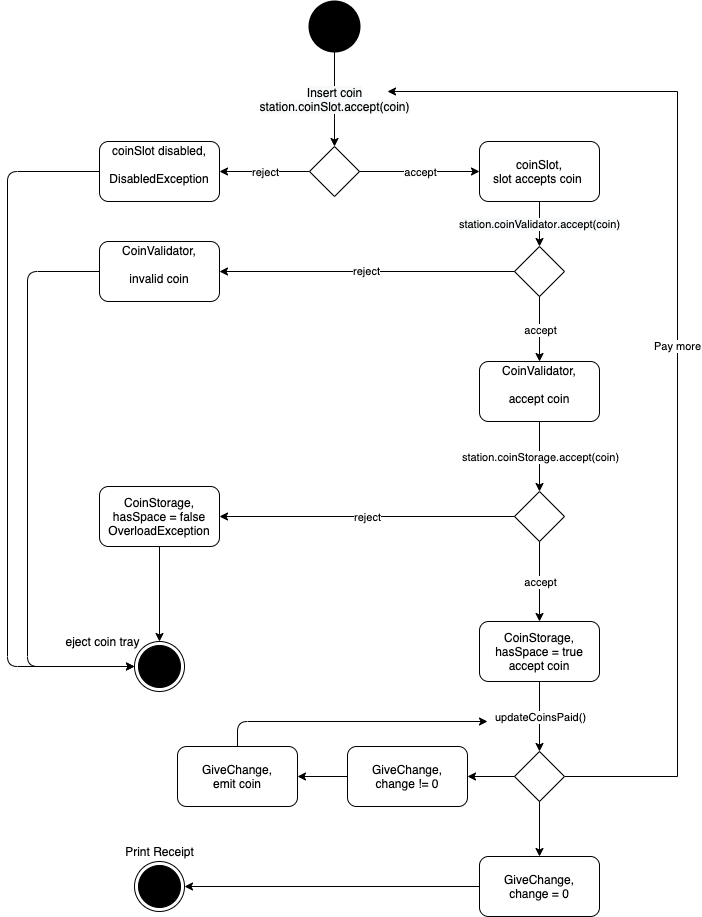

The diagram above was exported from draw.io. Its source (the exported page's mxGraphModel, read from the mxfile embedded in the PNG):
<mxGraphModel dx="1310" dy="910" grid="1" gridSize="10" guides="1" tooltips="1" connect="1" arrows="1" fold="1" page="1" pageScale="1" pageWidth="850" pageHeight="1100" math="0" shadow="0">
  <root>
    <mxCell id="0" />
    <mxCell id="1" parent="0" />
    <mxCell id="-owRuBJO7DbQXJKNkedG-1" value="" style="strokeWidth=2;html=1;shape=mxgraph.flowchart.start_2;whiteSpace=wrap;fillColor=#000000;" vertex="1" parent="1">
      <mxGeometry x="312" y="50" width="50" height="50" as="geometry" />
    </mxCell>
    <mxCell id="-owRuBJO7DbQXJKNkedG-4" value="&lt;font style=&quot;font-size: 12px&quot;&gt;&lt;span style=&quot;background-color: rgb(248 , 249 , 250)&quot;&gt;Insert coin&lt;br&gt;station&lt;/span&gt;&lt;span class=&quot;s1&quot; style=&quot;box-sizing: content-box ; background-color: rgb(248 , 249 , 250)&quot;&gt;.coinSlot&lt;/span&gt;&lt;span class=&quot;s1&quot; style=&quot;box-sizing: content-box ; background-color: rgb(248 , 249 , 250)&quot;&gt;.&lt;/span&gt;&lt;span class=&quot;s2&quot; style=&quot;box-sizing: content-box ; background-color: rgb(248 , 249 , 250)&quot;&gt;accept&lt;/span&gt;&lt;span class=&quot;s3&quot; style=&quot;box-sizing: content-box ; background-color: rgb(248 , 249 , 250)&quot;&gt;(&lt;/span&gt;&lt;span class=&quot;s4&quot; style=&quot;box-sizing: content-box ; background-color: rgb(248 , 249 , 250)&quot;&gt;coin&lt;/span&gt;&lt;span class=&quot;s3&quot; style=&quot;box-sizing: content-box ; background-color: rgb(248 , 249 , 250)&quot;&gt;)&lt;/span&gt;&lt;/font&gt;" style="endArrow=classic;html=1;exitX=0.5;exitY=1;exitDx=0;exitDy=0;entryX=0.5;entryY=0;entryDx=0;entryDy=0;exitPerimeter=0;" edge="1" parent="1" source="-owRuBJO7DbQXJKNkedG-1" target="-owRuBJO7DbQXJKNkedG-6">
      <mxGeometry relative="1" as="geometry">
        <mxPoint x="337" y="140.0000000000001" as="sourcePoint" />
        <mxPoint x="362" y="140" as="targetPoint" />
        <Array as="points" />
      </mxGeometry>
    </mxCell>
    <mxCell id="-owRuBJO7DbQXJKNkedG-6" value="" style="rhombus;whiteSpace=wrap;html=1;fillColor=#FFFFFF;" vertex="1" parent="1">
      <mxGeometry x="312" y="195" width="50" height="50" as="geometry" />
    </mxCell>
    <mxCell id="-owRuBJO7DbQXJKNkedG-7" value="" style="endArrow=classic;html=1;exitX=1;exitY=0.5;exitDx=0;exitDy=0;entryX=0;entryY=0.5;entryDx=0;entryDy=0;" edge="1" parent="1" source="-owRuBJO7DbQXJKNkedG-6" target="-owRuBJO7DbQXJKNkedG-12">
      <mxGeometry relative="1" as="geometry">
        <mxPoint x="312" y="230" as="sourcePoint" />
        <mxPoint x="522" y="175" as="targetPoint" />
      </mxGeometry>
    </mxCell>
    <mxCell id="-owRuBJO7DbQXJKNkedG-8" value="accept" style="edgeLabel;resizable=0;html=1;align=center;verticalAlign=middle;" connectable="0" vertex="1" parent="-owRuBJO7DbQXJKNkedG-7">
      <mxGeometry relative="1" as="geometry" />
    </mxCell>
    <mxCell id="-owRuBJO7DbQXJKNkedG-9" value="" style="endArrow=classic;html=1;exitX=0;exitY=0.5;exitDx=0;exitDy=0;" edge="1" parent="1" source="-owRuBJO7DbQXJKNkedG-6" target="-owRuBJO7DbQXJKNkedG-11">
      <mxGeometry relative="1" as="geometry">
        <mxPoint x="312" y="260" as="sourcePoint" />
        <mxPoint x="182" y="175" as="targetPoint" />
      </mxGeometry>
    </mxCell>
    <mxCell id="-owRuBJO7DbQXJKNkedG-10" value="reject" style="edgeLabel;resizable=0;html=1;align=center;verticalAlign=middle;" connectable="0" vertex="1" parent="-owRuBJO7DbQXJKNkedG-9">
      <mxGeometry relative="1" as="geometry" />
    </mxCell>
    <mxCell id="-owRuBJO7DbQXJKNkedG-11" value="coinSlot disabled,&lt;br&gt;&lt;br&gt;DisabledException&lt;br&gt;&lt;p class=&quot;p1&quot; style=&quot;margin: 0px ; font-stretch: normal ; line-height: normal ; font-family: &amp;#34;menlo&amp;#34; ; color: rgb(18 , 144 , 195)&quot;&gt;&lt;br&gt;&lt;/p&gt;" style="rounded=1;whiteSpace=wrap;html=1;fillColor=#FFFFFF;" vertex="1" parent="1">
      <mxGeometry x="102" y="190" width="120" height="60" as="geometry" />
    </mxCell>
    <mxCell id="-owRuBJO7DbQXJKNkedG-12" value="coinSlot,&lt;br&gt;slot accepts coin&amp;nbsp;" style="rounded=1;whiteSpace=wrap;html=1;fillColor=#FFFFFF;" vertex="1" parent="1">
      <mxGeometry x="482" y="190" width="120" height="60" as="geometry" />
    </mxCell>
    <mxCell id="-owRuBJO7DbQXJKNkedG-13" value="&lt;font style=&quot;font-size: 11px&quot;&gt;&lt;span style=&quot;background-color: rgb(248 , 249 , 250)&quot;&gt;station&lt;/span&gt;&lt;span class=&quot;s1&quot; style=&quot;box-sizing: content-box ; background-color: rgb(248 , 249 , 250)&quot;&gt;.coin&lt;/span&gt;&lt;span style=&quot;background-color: rgb(248 , 249 , 250)&quot;&gt;Validator&lt;/span&gt;&lt;span class=&quot;s1&quot; style=&quot;box-sizing: content-box ; background-color: rgb(248 , 249 , 250)&quot;&gt;.&lt;/span&gt;&lt;span class=&quot;s2&quot; style=&quot;box-sizing: content-box ; background-color: rgb(248 , 249 , 250)&quot;&gt;accept&lt;/span&gt;&lt;span class=&quot;s3&quot; style=&quot;box-sizing: content-box ; background-color: rgb(248 , 249 , 250)&quot;&gt;(coin&lt;/span&gt;&lt;span class=&quot;s3&quot; style=&quot;box-sizing: content-box ; background-color: rgb(248 , 249 , 250)&quot;&gt;)&lt;/span&gt;&lt;/font&gt;" style="endArrow=classic;html=1;exitX=0.5;exitY=1;exitDx=0;exitDy=0;entryX=0.5;entryY=0;entryDx=0;entryDy=0;" edge="1" parent="1" source="-owRuBJO7DbQXJKNkedG-12" target="-owRuBJO7DbQXJKNkedG-17">
      <mxGeometry relative="1" as="geometry">
        <mxPoint x="312" y="210" as="sourcePoint" />
        <mxPoint x="592" y="270" as="targetPoint" />
        <Array as="points" />
      </mxGeometry>
    </mxCell>
    <mxCell id="-owRuBJO7DbQXJKNkedG-16" value="CoinValidator,&lt;br&gt;&lt;br&gt;accept coin&lt;br&gt;&lt;p class=&quot;p1&quot; style=&quot;margin: 0px ; font-stretch: normal ; line-height: normal ; font-family: &amp;#34;menlo&amp;#34; ; color: rgb(18 , 144 , 195)&quot;&gt;&lt;br&gt;&lt;/p&gt;" style="rounded=1;whiteSpace=wrap;html=1;fillColor=#FFFFFF;" vertex="1" parent="1">
      <mxGeometry x="482" y="410" width="120" height="60" as="geometry" />
    </mxCell>
    <mxCell id="-owRuBJO7DbQXJKNkedG-17" value="" style="rhombus;whiteSpace=wrap;html=1;fillColor=#FFFFFF;" vertex="1" parent="1">
      <mxGeometry x="517" y="295" width="50" height="50" as="geometry" />
    </mxCell>
    <mxCell id="-owRuBJO7DbQXJKNkedG-20" value="CoinValidator,&lt;br&gt;&lt;br&gt;invalid coin&lt;br&gt;&lt;p class=&quot;p1&quot; style=&quot;margin: 0px ; font-stretch: normal ; line-height: normal ; font-family: &amp;#34;menlo&amp;#34; ; color: rgb(18 , 144 , 195)&quot;&gt;&lt;br&gt;&lt;/p&gt;" style="rounded=1;whiteSpace=wrap;html=1;fillColor=#FFFFFF;" vertex="1" parent="1">
      <mxGeometry x="102" y="290" width="120" height="60" as="geometry" />
    </mxCell>
    <mxCell id="-owRuBJO7DbQXJKNkedG-21" value="" style="rhombus;whiteSpace=wrap;html=1;fillColor=#FFFFFF;" vertex="1" parent="1">
      <mxGeometry x="517" y="540" width="50" height="50" as="geometry" />
    </mxCell>
    <mxCell id="-owRuBJO7DbQXJKNkedG-22" value="" style="endArrow=classic;html=1;exitX=0.5;exitY=1;exitDx=0;exitDy=0;entryX=0.5;entryY=0;entryDx=0;entryDy=0;" edge="1" parent="1" source="-owRuBJO7DbQXJKNkedG-16" target="-owRuBJO7DbQXJKNkedG-21">
      <mxGeometry relative="1" as="geometry">
        <mxPoint x="312" y="210" as="sourcePoint" />
        <mxPoint x="592" y="540" as="targetPoint" />
      </mxGeometry>
    </mxCell>
    <mxCell id="-owRuBJO7DbQXJKNkedG-23" value="station.coinStorage.accept(coin)" style="edgeLabel;resizable=0;html=1;align=center;verticalAlign=middle;" connectable="0" vertex="1" parent="-owRuBJO7DbQXJKNkedG-22">
      <mxGeometry relative="1" as="geometry" />
    </mxCell>
    <mxCell id="-owRuBJO7DbQXJKNkedG-24" value="" style="endArrow=classic;html=1;entryX=0.5;entryY=0;entryDx=0;entryDy=0;" edge="1" parent="1" source="-owRuBJO7DbQXJKNkedG-17" target="-owRuBJO7DbQXJKNkedG-16">
      <mxGeometry relative="1" as="geometry">
        <mxPoint x="312" y="210" as="sourcePoint" />
        <mxPoint x="592" y="370" as="targetPoint" />
      </mxGeometry>
    </mxCell>
    <mxCell id="-owRuBJO7DbQXJKNkedG-25" value="accept" style="edgeLabel;resizable=0;html=1;align=center;verticalAlign=middle;" connectable="0" vertex="1" parent="-owRuBJO7DbQXJKNkedG-24">
      <mxGeometry relative="1" as="geometry" />
    </mxCell>
    <mxCell id="-owRuBJO7DbQXJKNkedG-26" value="reject" style="endArrow=classic;html=1;exitX=0;exitY=0.5;exitDx=0;exitDy=0;entryX=1;entryY=0.5;entryDx=0;entryDy=0;" edge="1" parent="1" source="-owRuBJO7DbQXJKNkedG-17" target="-owRuBJO7DbQXJKNkedG-20">
      <mxGeometry relative="1" as="geometry">
        <mxPoint x="312" y="210" as="sourcePoint" />
        <mxPoint x="412" y="305" as="targetPoint" />
        <Array as="points" />
      </mxGeometry>
    </mxCell>
    <mxCell id="-owRuBJO7DbQXJKNkedG-28" value="" style="endArrow=classic;html=1;entryX=1;entryY=0.5;entryDx=0;entryDy=0;exitX=0;exitY=0.5;exitDx=0;exitDy=0;" edge="1" parent="1" source="-owRuBJO7DbQXJKNkedG-21" target="-owRuBJO7DbQXJKNkedG-30">
      <mxGeometry relative="1" as="geometry">
        <mxPoint x="377" y="340" as="sourcePoint" />
        <mxPoint x="377" y="400" as="targetPoint" />
      </mxGeometry>
    </mxCell>
    <mxCell id="-owRuBJO7DbQXJKNkedG-29" value="reject" style="edgeLabel;resizable=0;html=1;align=center;verticalAlign=middle;" connectable="0" vertex="1" parent="-owRuBJO7DbQXJKNkedG-28">
      <mxGeometry relative="1" as="geometry" />
    </mxCell>
    <mxCell id="-owRuBJO7DbQXJKNkedG-30" value="CoinStorage,&lt;br&gt;hasSpace = false&lt;br&gt;OverloadException" style="rounded=1;whiteSpace=wrap;html=1;fillColor=#FFFFFF;" vertex="1" parent="1">
      <mxGeometry x="102" y="535" width="120" height="60" as="geometry" />
    </mxCell>
    <mxCell id="-owRuBJO7DbQXJKNkedG-31" value="" style="endArrow=classic;html=1;exitX=0.5;exitY=1;exitDx=0;exitDy=0;entryX=0.5;entryY=0;entryDx=0;entryDy=0;" edge="1" parent="1" source="-owRuBJO7DbQXJKNkedG-21" target="-owRuBJO7DbQXJKNkedG-33">
      <mxGeometry relative="1" as="geometry">
        <mxPoint x="312" y="530" as="sourcePoint" />
        <mxPoint x="592" y="660" as="targetPoint" />
      </mxGeometry>
    </mxCell>
    <mxCell id="-owRuBJO7DbQXJKNkedG-32" value="accept" style="edgeLabel;resizable=0;html=1;align=center;verticalAlign=middle;" connectable="0" vertex="1" parent="-owRuBJO7DbQXJKNkedG-31">
      <mxGeometry relative="1" as="geometry" />
    </mxCell>
    <mxCell id="-owRuBJO7DbQXJKNkedG-33" value="CoinStorage,&lt;br&gt;hasSpace = true&lt;br&gt;accept coin" style="rounded=1;whiteSpace=wrap;html=1;fillColor=#FFFFFF;" vertex="1" parent="1">
      <mxGeometry x="482" y="670" width="120" height="60" as="geometry" />
    </mxCell>
    <mxCell id="-owRuBJO7DbQXJKNkedG-38" value="GiveChange,&lt;br&gt;change = 0" style="rounded=1;whiteSpace=wrap;html=1;fillColor=#FFFFFF;" vertex="1" parent="1">
      <mxGeometry x="482" y="905" width="120" height="60" as="geometry" />
    </mxCell>
    <mxCell id="-owRuBJO7DbQXJKNkedG-61" value="Pay more" style="edgeStyle=orthogonalEdgeStyle;rounded=0;orthogonalLoop=1;jettySize=auto;html=1;exitX=1;exitY=0.5;exitDx=0;exitDy=0;" edge="1" parent="1" source="-owRuBJO7DbQXJKNkedG-40">
      <mxGeometry relative="1" as="geometry">
        <mxPoint x="390" y="140" as="targetPoint" />
        <Array as="points">
          <mxPoint x="680" y="825" />
          <mxPoint x="680" y="140" />
        </Array>
      </mxGeometry>
    </mxCell>
    <mxCell id="-owRuBJO7DbQXJKNkedG-40" value="" style="rhombus;whiteSpace=wrap;html=1;fillColor=#FFFFFF;" vertex="1" parent="1">
      <mxGeometry x="517" y="800" width="50" height="50" as="geometry" />
    </mxCell>
    <mxCell id="-owRuBJO7DbQXJKNkedG-48" value="" style="endArrow=classic;html=1;entryX=0.5;entryY=0;entryDx=0;entryDy=0;exitX=0.5;exitY=1;exitDx=0;exitDy=0;" edge="1" parent="1" source="-owRuBJO7DbQXJKNkedG-33" target="-owRuBJO7DbQXJKNkedG-40">
      <mxGeometry relative="1" as="geometry">
        <mxPoint x="482" y="700" as="sourcePoint" />
        <mxPoint x="392" y="710" as="targetPoint" />
      </mxGeometry>
    </mxCell>
    <mxCell id="-owRuBJO7DbQXJKNkedG-49" value="updateCoinsPaid()" style="edgeLabel;resizable=0;html=1;align=center;verticalAlign=middle;" connectable="0" vertex="1" parent="-owRuBJO7DbQXJKNkedG-48">
      <mxGeometry relative="1" as="geometry" />
    </mxCell>
    <mxCell id="-owRuBJO7DbQXJKNkedG-50" value="GiveChange,&lt;br&gt;change != 0" style="rounded=1;whiteSpace=wrap;html=1;fillColor=#FFFFFF;" vertex="1" parent="1">
      <mxGeometry x="350" y="795" width="120" height="60" as="geometry" />
    </mxCell>
    <mxCell id="-owRuBJO7DbQXJKNkedG-51" value="GiveChange,&lt;br&gt;emit coin" style="rounded=1;whiteSpace=wrap;html=1;fillColor=#FFFFFF;" vertex="1" parent="1">
      <mxGeometry x="180" y="795" width="120" height="60" as="geometry" />
    </mxCell>
    <mxCell id="-owRuBJO7DbQXJKNkedG-52" value="" style="endArrow=classic;html=1;entryX=1;entryY=0.5;entryDx=0;entryDy=0;exitX=0;exitY=0.5;exitDx=0;exitDy=0;" edge="1" parent="1" source="-owRuBJO7DbQXJKNkedG-50" target="-owRuBJO7DbQXJKNkedG-51">
      <mxGeometry width="50" height="50" relative="1" as="geometry">
        <mxPoint x="470" y="900" as="sourcePoint" />
        <mxPoint x="520" y="850" as="targetPoint" />
      </mxGeometry>
    </mxCell>
    <mxCell id="-owRuBJO7DbQXJKNkedG-64" value="" style="ellipse;html=1;shape=endState;fillColor=#000000;" vertex="1" parent="1">
      <mxGeometry x="137" y="690" width="50" height="50" as="geometry" />
    </mxCell>
    <mxCell id="-owRuBJO7DbQXJKNkedG-65" value="" style="ellipse;html=1;shape=endState;fillColor=#000000;" vertex="1" parent="1">
      <mxGeometry x="137" y="910" width="50" height="50" as="geometry" />
    </mxCell>
    <mxCell id="-owRuBJO7DbQXJKNkedG-66" value="" style="endArrow=classic;html=1;entryX=1;entryY=0.5;entryDx=0;entryDy=0;exitX=0;exitY=0.5;exitDx=0;exitDy=0;" edge="1" parent="1" source="-owRuBJO7DbQXJKNkedG-40" target="-owRuBJO7DbQXJKNkedG-50">
      <mxGeometry width="50" height="50" relative="1" as="geometry">
        <mxPoint x="430" y="700" as="sourcePoint" />
        <mxPoint x="480" y="650" as="targetPoint" />
      </mxGeometry>
    </mxCell>
    <mxCell id="-owRuBJO7DbQXJKNkedG-67" value="" style="endArrow=classic;html=1;exitX=0.5;exitY=0;exitDx=0;exitDy=0;" edge="1" parent="1" source="-owRuBJO7DbQXJKNkedG-51">
      <mxGeometry width="50" height="50" relative="1" as="geometry">
        <mxPoint x="430" y="700" as="sourcePoint" />
        <mxPoint x="490" y="770" as="targetPoint" />
        <Array as="points">
          <mxPoint x="240" y="770" />
        </Array>
      </mxGeometry>
    </mxCell>
    <mxCell id="-owRuBJO7DbQXJKNkedG-68" value="" style="endArrow=classic;html=1;entryX=0.5;entryY=0;entryDx=0;entryDy=0;exitX=0.5;exitY=1;exitDx=0;exitDy=0;" edge="1" parent="1" source="-owRuBJO7DbQXJKNkedG-40" target="-owRuBJO7DbQXJKNkedG-38">
      <mxGeometry width="50" height="50" relative="1" as="geometry">
        <mxPoint x="430" y="700" as="sourcePoint" />
        <mxPoint x="480" y="650" as="targetPoint" />
      </mxGeometry>
    </mxCell>
    <mxCell id="-owRuBJO7DbQXJKNkedG-69" value="" style="endArrow=classic;html=1;entryX=1;entryY=0.5;entryDx=0;entryDy=0;exitX=0;exitY=0.5;exitDx=0;exitDy=0;" edge="1" parent="1" source="-owRuBJO7DbQXJKNkedG-38" target="-owRuBJO7DbQXJKNkedG-65">
      <mxGeometry width="50" height="50" relative="1" as="geometry">
        <mxPoint x="430" y="700" as="sourcePoint" />
        <mxPoint x="480" y="650" as="targetPoint" />
      </mxGeometry>
    </mxCell>
    <mxCell id="-owRuBJO7DbQXJKNkedG-70" value="Print Receipt" style="text;html=1;align=center;verticalAlign=middle;resizable=0;points=[];autosize=1;strokeColor=none;" vertex="1" parent="1">
      <mxGeometry x="122" y="890" width="80" height="20" as="geometry" />
    </mxCell>
    <mxCell id="-owRuBJO7DbQXJKNkedG-71" value="" style="endArrow=classic;html=1;entryX=0;entryY=0.5;entryDx=0;entryDy=0;exitX=0;exitY=0.5;exitDx=0;exitDy=0;" edge="1" parent="1" source="-owRuBJO7DbQXJKNkedG-11" target="-owRuBJO7DbQXJKNkedG-64">
      <mxGeometry width="50" height="50" relative="1" as="geometry">
        <mxPoint x="430" y="540" as="sourcePoint" />
        <mxPoint x="480" y="490" as="targetPoint" />
        <Array as="points">
          <mxPoint x="10" y="220" />
          <mxPoint x="10" y="715" />
        </Array>
      </mxGeometry>
    </mxCell>
    <mxCell id="-owRuBJO7DbQXJKNkedG-72" value="" style="endArrow=classic;html=1;entryX=0;entryY=0.5;entryDx=0;entryDy=0;exitX=0;exitY=0.5;exitDx=0;exitDy=0;" edge="1" parent="1" source="-owRuBJO7DbQXJKNkedG-20" target="-owRuBJO7DbQXJKNkedG-64">
      <mxGeometry width="50" height="50" relative="1" as="geometry">
        <mxPoint x="430" y="540" as="sourcePoint" />
        <mxPoint x="480" y="490" as="targetPoint" />
        <Array as="points">
          <mxPoint x="30" y="320" />
          <mxPoint x="30" y="715" />
        </Array>
      </mxGeometry>
    </mxCell>
    <mxCell id="-owRuBJO7DbQXJKNkedG-73" value="" style="endArrow=classic;html=1;entryX=0.5;entryY=0;entryDx=0;entryDy=0;exitX=0.5;exitY=1;exitDx=0;exitDy=0;" edge="1" parent="1" source="-owRuBJO7DbQXJKNkedG-30" target="-owRuBJO7DbQXJKNkedG-64">
      <mxGeometry width="50" height="50" relative="1" as="geometry">
        <mxPoint x="430" y="540" as="sourcePoint" />
        <mxPoint x="480" y="490" as="targetPoint" />
      </mxGeometry>
    </mxCell>
    <mxCell id="-owRuBJO7DbQXJKNkedG-74" value="eject coin tray" style="text;html=1;align=center;verticalAlign=middle;resizable=0;points=[];autosize=1;strokeColor=none;" vertex="1" parent="1">
      <mxGeometry x="60" y="680" width="90" height="20" as="geometry" />
    </mxCell>
  </root>
</mxGraphModel>